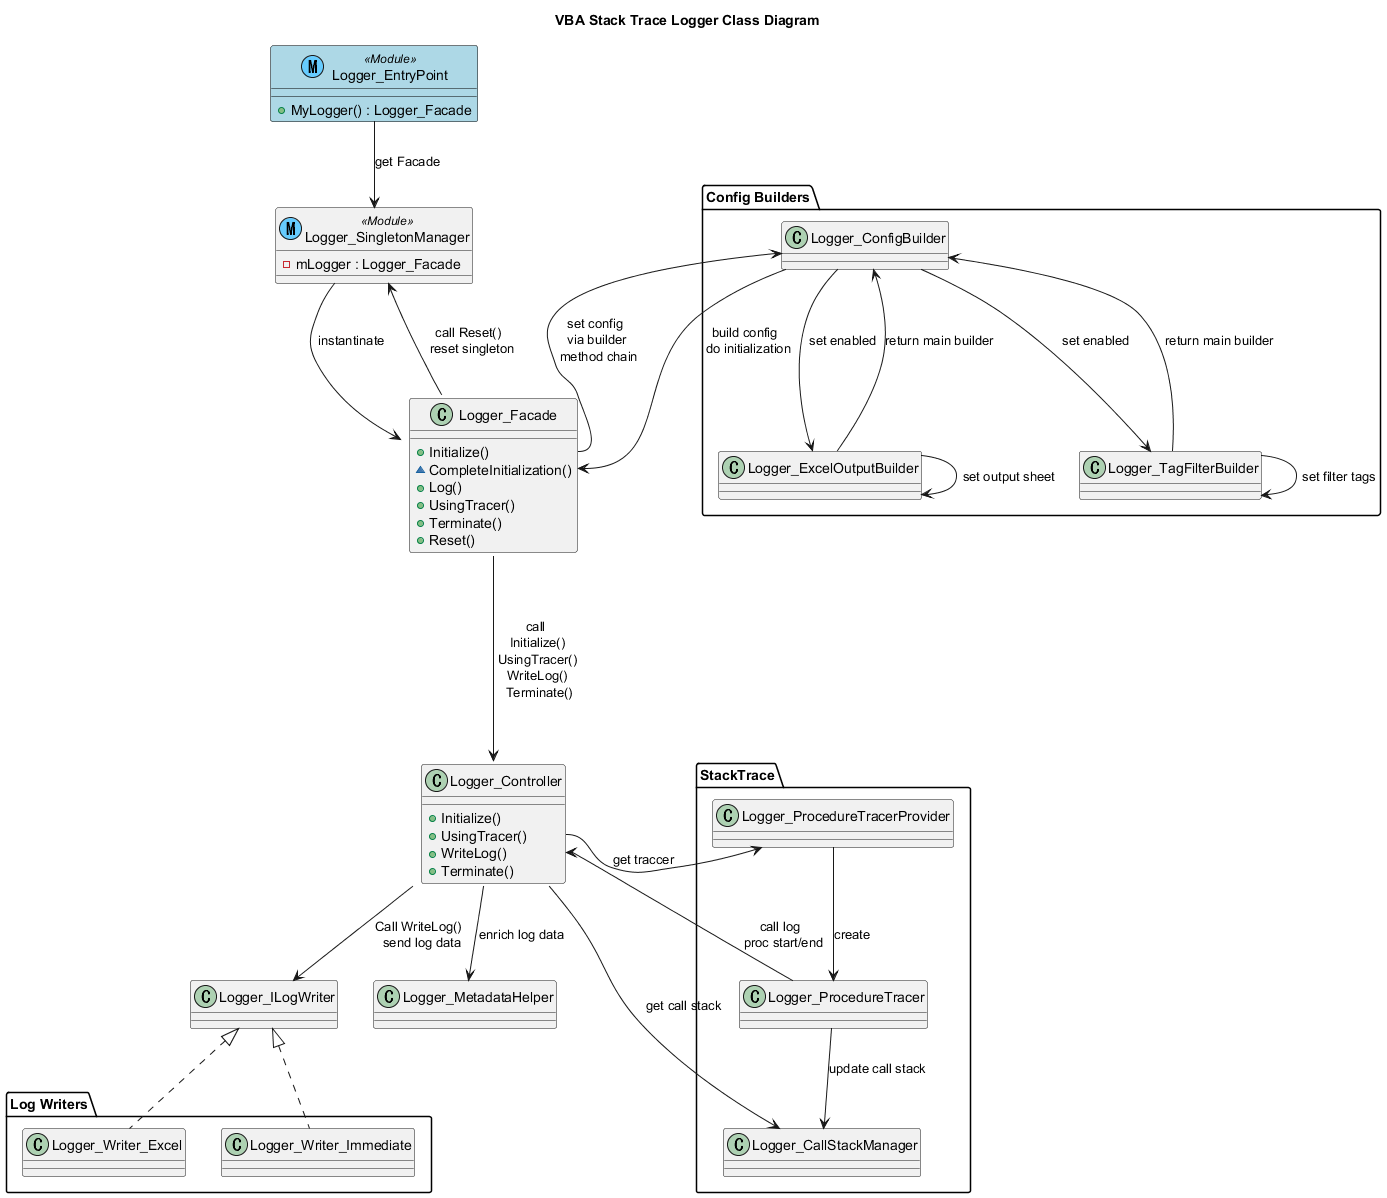

The diagram above was rendered by PlantUML. Its source (embedded in the PNG):
@startuml Class Diagram
title VBA Stack Trace Logger Class Diagram

' User use logger through Logger_EntryPoint.MyLogger
' e.g. MyLogger.Log "Message"
class Logger_EntryPoint << (M,66CCFF) Module >> #LightBlue ##black {
    + MyLogger() : Logger_Facade
}

class Logger_SingletonManager << (M,66CCFF) Module >> {
    - mLogger : Logger_Facade
}

' Logger API
class Logger_Facade {
    + Initialize()
    ~ CompleteInitialization()
    + Log()
    + UsingTracer()
    + Terminate()
    + Reset()
}

Logger_EntryPoint --> Logger_SingletonManager : get Facade
Logger_SingletonManager --> Logger_Facade : instantinate
Logger_Facade --> Logger_SingletonManager : call Reset() \n reset singleton

' Logger main logic
' e.g. "Logger_Facade.log" call "Logger_Controller.WriteLog"
class Logger_Controller {
    + Initialize()
    + UsingTracer()
    + WriteLog()
    + Terminate()
}

Logger_Facade ---> Logger_Controller : call \n Initialize() \n UsingTracer() \n WriteLog() \n Terminate()

' User initialize logger through Logger_Facade.Initialize
' Setting values are defined through builders
' e.g. MyLogger.Initialize.EnabledStckTrace.Build
package "Config Builders" {
    ' Main builder
    class Logger_ConfigBuilder {
    }
    ' Sub builders
    ' When user call "Logger_ConfigBuilder.EnableWriteToExcelSheet",
    ' next chain is only "Logger_ExcelOutputBuilder.SetOutputExcelSheet"
    class Logger_ExcelOutputBuilder {
    }
    class Logger_TagFilterBuilder {
    }
}

Logger_Facade::Initialize --> Logger_ConfigBuilder : set config \n via builder \n method chain

Logger_ConfigBuilder --> Logger_ExcelOutputBuilder : set enabled
Logger_ExcelOutputBuilder --> Logger_ExcelOutputBuilder : set output sheet
Logger_ExcelOutputBuilder --> Logger_ConfigBuilder : return main builder

Logger_ConfigBuilder --> Logger_TagFilterBuilder : set enabled
Logger_TagFilterBuilder --> Logger_TagFilterBuilder : set filter tags
Logger_TagFilterBuilder --> Logger_ConfigBuilder : return main builder

Logger_ConfigBuilder --> Logger_Facade::CompleteInitialization : build config \n do initialization

' Enrich log data with metadata
class Logger_MetadataHelper {
}

Logger_Controller --> Logger_MetadataHelper : enrich log data

' Strategy pattern
class Logger_ILogWriter {
}
package "Log Writers" {
    class Logger_Writer_Excel {
    }
    class Logger_Writer_Immediate {
    }
}

Logger_Controller --> Logger_ILogWriter : Call WriteLog() \n send log data
Logger_ILogWriter <|.. Logger_Writer_Excel
Logger_ILogWriter <|.. Logger_Writer_Immediate

package "StackTrace" {
    ' Manages call stack information
    class Logger_CallStackManager {
    }
    ' Trace procedure start/end, and call methods
    ' Like RAII, catch start via constructor, end via destructor
    ' User instance this class in procedure first scope
    ' e.g. Dim scopeGuard = MyLogger.UsingTracer("ModuleName", "ProcedureName")
    class Logger_ProcedureTracer {
    }
    ' Provides procedure tracer instance
    class Logger_ProcedureTracerProvider {
    }

    Logger_Controller ---> Logger_CallStackManager : get call stack
    Logger_Controller::UsingTracer ---> Logger_ProcedureTracerProvider : get traccer
    Logger_ProcedureTracerProvider --> Logger_ProcedureTracer : create
    Logger_ProcedureTracer --> Logger_CallStackManager : update call stack
    Logger_ProcedureTracer --> Logger_Controller::WriteLog  : call log \n proc start/end
}

remove @unlinked
'===  hidden classes ===
class Logger_LogInfoStruct {
}
class Logger_ConfigStruct {
}
class Logger_DataStruct << (M,66CCFF) Module >> #LightBlue ##black{
    + LoggerLogTag : Enum
}
class Logger_Constants {
}

@enduml